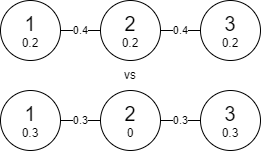

The diagram above was exported from draw.io. Its source (the exported page's mxGraphModel, read from the mxfile embedded in the PNG):
<mxGraphModel dx="557" dy="319" grid="1" gridSize="10" guides="1" tooltips="1" connect="1" arrows="1" fold="1" page="1" pageScale="1" pageWidth="850" pageHeight="1100" math="0" shadow="0">
  <root>
    <mxCell id="0" />
    <mxCell id="1" parent="0" />
    <mxCell id="FsavTWtfDoe2XD8smOF9-25" value="&lt;font style=&quot;font-size: 20px;&quot;&gt;1&lt;/font&gt;&lt;div style=&quot;font-size: 13px; line-height: 100%;&quot;&gt;&lt;font style=&quot;font-size: 12px;&quot;&gt;0.2&lt;/font&gt;&lt;/div&gt;" style="ellipse;whiteSpace=wrap;html=1;fontSize=20;" vertex="1" parent="1">
      <mxGeometry x="340" y="260" width="60" height="60" as="geometry" />
    </mxCell>
    <mxCell id="FsavTWtfDoe2XD8smOF9-26" value="2&lt;div style=&quot;font-size: 13px; line-height: 13px;&quot;&gt;&lt;font style=&quot;font-size: 12px;&quot;&gt;0.2&lt;/font&gt;&lt;/div&gt;" style="ellipse;whiteSpace=wrap;html=1;fontSize=20;" vertex="1" parent="1">
      <mxGeometry x="440" y="260" width="60" height="60" as="geometry" />
    </mxCell>
    <mxCell id="FsavTWtfDoe2XD8smOF9-27" value="3&lt;div style=&quot;font-size: 13px; line-height: 13px;&quot;&gt;&lt;font style=&quot;font-size: 12px;&quot;&gt;0.2&lt;/font&gt;&lt;/div&gt;" style="ellipse;whiteSpace=wrap;html=1;fontSize=20;" vertex="1" parent="1">
      <mxGeometry x="540" y="260" width="60" height="60" as="geometry" />
    </mxCell>
    <mxCell id="FsavTWtfDoe2XD8smOF9-29" value="0.4" style="endArrow=none;html=1;rounded=0;entryX=0;entryY=0.5;entryDx=0;entryDy=0;exitX=1;exitY=0.5;exitDx=0;exitDy=0;" edge="1" parent="1" source="FsavTWtfDoe2XD8smOF9-25" target="FsavTWtfDoe2XD8smOF9-26">
      <mxGeometry width="50" height="50" relative="1" as="geometry">
        <mxPoint x="440" y="300" as="sourcePoint" />
        <mxPoint x="490" y="290" as="targetPoint" />
      </mxGeometry>
    </mxCell>
    <mxCell id="FsavTWtfDoe2XD8smOF9-32" value="0.4" style="endArrow=none;html=1;rounded=0;entryX=0;entryY=0.5;entryDx=0;entryDy=0;exitX=1;exitY=0.5;exitDx=0;exitDy=0;" edge="1" parent="1" source="FsavTWtfDoe2XD8smOF9-26" target="FsavTWtfDoe2XD8smOF9-27">
      <mxGeometry width="50" height="50" relative="1" as="geometry">
        <mxPoint x="518" y="330" as="sourcePoint" />
        <mxPoint x="560" y="308" as="targetPoint" />
      </mxGeometry>
    </mxCell>
    <mxCell id="FsavTWtfDoe2XD8smOF9-38" value="&lt;font style=&quot;font-size: 20px;&quot;&gt;1&lt;/font&gt;&lt;div style=&quot;font-size: 13px; line-height: 100%;&quot;&gt;&lt;font style=&quot;font-size: 12px;&quot;&gt;0.3&lt;/font&gt;&lt;/div&gt;" style="ellipse;whiteSpace=wrap;html=1;fontSize=20;" vertex="1" parent="1">
      <mxGeometry x="340" y="350" width="60" height="60" as="geometry" />
    </mxCell>
    <mxCell id="FsavTWtfDoe2XD8smOF9-39" value="2&lt;div style=&quot;font-size: 13px; line-height: 13px;&quot;&gt;&lt;font style=&quot;font-size: 12px;&quot;&gt;0&lt;/font&gt;&lt;/div&gt;" style="ellipse;whiteSpace=wrap;html=1;fontSize=20;" vertex="1" parent="1">
      <mxGeometry x="440" y="350" width="60" height="60" as="geometry" />
    </mxCell>
    <mxCell id="FsavTWtfDoe2XD8smOF9-40" value="3&lt;div style=&quot;font-size: 13px; line-height: 13px;&quot;&gt;&lt;font style=&quot;font-size: 12px;&quot;&gt;0.3&lt;/font&gt;&lt;/div&gt;" style="ellipse;whiteSpace=wrap;html=1;fontSize=20;" vertex="1" parent="1">
      <mxGeometry x="540" y="350" width="60" height="60" as="geometry" />
    </mxCell>
    <mxCell id="FsavTWtfDoe2XD8smOF9-41" value="0.3" style="endArrow=none;html=1;rounded=0;entryX=0;entryY=0.5;entryDx=0;entryDy=0;exitX=1;exitY=0.5;exitDx=0;exitDy=0;" edge="1" parent="1" source="FsavTWtfDoe2XD8smOF9-38" target="FsavTWtfDoe2XD8smOF9-39">
      <mxGeometry width="50" height="50" relative="1" as="geometry">
        <mxPoint x="440" y="390" as="sourcePoint" />
        <mxPoint x="490" y="380" as="targetPoint" />
      </mxGeometry>
    </mxCell>
    <mxCell id="FsavTWtfDoe2XD8smOF9-42" value="0.3" style="endArrow=none;html=1;rounded=0;entryX=0;entryY=0.5;entryDx=0;entryDy=0;exitX=1;exitY=0.5;exitDx=0;exitDy=0;" edge="1" parent="1" source="FsavTWtfDoe2XD8smOF9-39" target="FsavTWtfDoe2XD8smOF9-40">
      <mxGeometry width="50" height="50" relative="1" as="geometry">
        <mxPoint x="518" y="420" as="sourcePoint" />
        <mxPoint x="560" y="398" as="targetPoint" />
      </mxGeometry>
    </mxCell>
    <mxCell id="FsavTWtfDoe2XD8smOF9-43" value="vs" style="text;html=1;align=center;verticalAlign=middle;whiteSpace=wrap;rounded=0;" vertex="1" parent="1">
      <mxGeometry x="440" y="320" width="60" height="30" as="geometry" />
    </mxCell>
  </root>
</mxGraphModel>